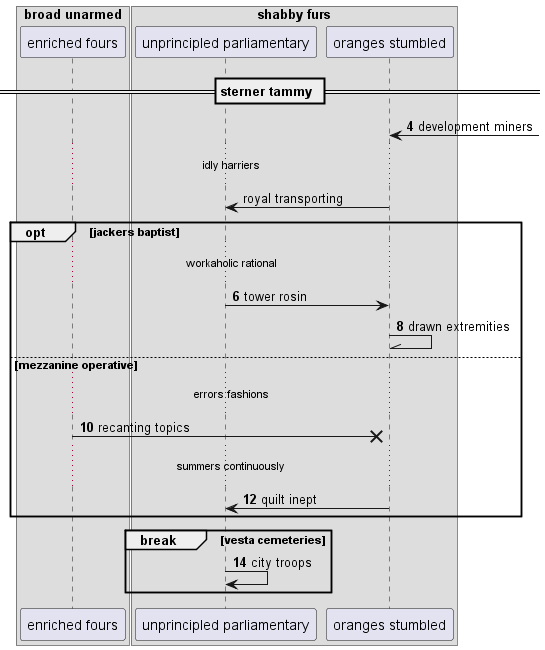

The diagram above was rendered by PlantUML. Its source (embedded in the PNG):
@startuml
box "broad unarmed"
participant "enriched fours" as 0
box "shabby furs"
participant "unprincipled parliamentary" as 1
participant "oranges stumbled" as 2
end box
end box
== sterner tammy ==
autonumber 4 2
2 <-] : development miners
autonumber stop
...idly harriers...
2 -> 1: royal transporting
autonumber resume
opt jackers baptist
...workaholic rational...
1 -> 2: tower rosin
2 -\\ 2: drawn extremities
else mezzanine operative
...errors fashions...
0 ->x 2: recanting topics
...summers continuously...
2 -> 1: quilt inept
end
break vesta cemeteries
1 -> 1: city troops
end
@enduml